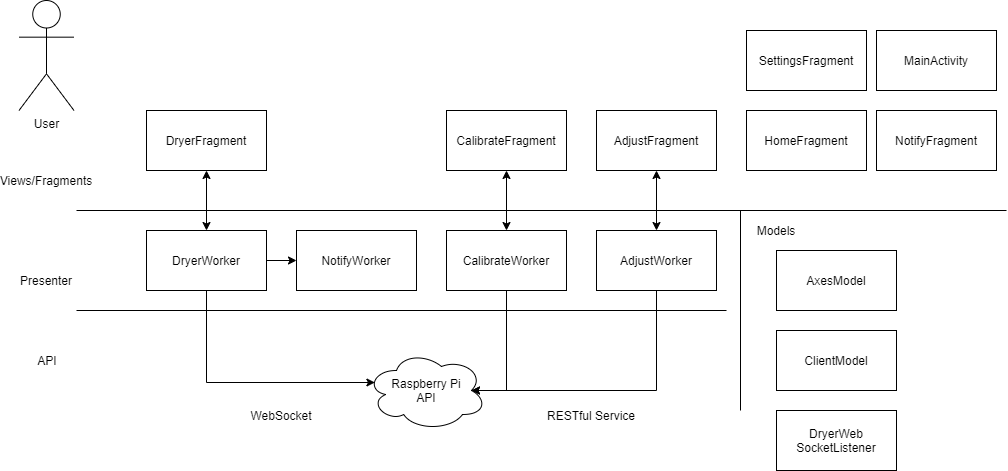

The diagram above was exported from draw.io. Its source (the exported page's mxGraphModel, read from the mxfile embedded in the PNG):
<mxGraphModel dx="2249" dy="2034" grid="1" gridSize="10" guides="1" tooltips="1" connect="1" arrows="1" fold="1" page="1" pageScale="1" pageWidth="827" pageHeight="1169" math="0" shadow="0">
  <root>
    <mxCell id="WIyWlLk6GJQsqaUBKTNV-0" />
    <mxCell id="WIyWlLk6GJQsqaUBKTNV-1" parent="WIyWlLk6GJQsqaUBKTNV-0" />
    <mxCell id="_zkVa7OP8RnJrJwrPpE9-1" value="Views/Fragments" style="text;html=1;strokeColor=none;fillColor=none;align=center;verticalAlign=middle;whiteSpace=wrap;rounded=0;" parent="WIyWlLk6GJQsqaUBKTNV-1" vertex="1">
      <mxGeometry x="-180" y="160" width="40" height="20" as="geometry" />
    </mxCell>
    <mxCell id="_zkVa7OP8RnJrJwrPpE9-2" value="AdjustFragment" style="rounded=0;whiteSpace=wrap;html=1;" parent="WIyWlLk6GJQsqaUBKTNV-1" vertex="1">
      <mxGeometry x="390" y="100" width="120" height="60" as="geometry" />
    </mxCell>
    <mxCell id="_zkVa7OP8RnJrJwrPpE9-15" value="" style="endArrow=none;html=1;" parent="WIyWlLk6GJQsqaUBKTNV-1" edge="1">
      <mxGeometry width="50" height="50" relative="1" as="geometry">
        <mxPoint x="-130" y="200" as="sourcePoint" />
        <mxPoint x="800" y="200" as="targetPoint" />
      </mxGeometry>
    </mxCell>
    <mxCell id="_zkVa7OP8RnJrJwrPpE9-18" value="Presenter" style="text;html=1;strokeColor=none;fillColor=none;align=center;verticalAlign=middle;whiteSpace=wrap;rounded=0;" parent="WIyWlLk6GJQsqaUBKTNV-1" vertex="1">
      <mxGeometry x="-180" y="260" width="40" height="20" as="geometry" />
    </mxCell>
    <mxCell id="HFRQ_TV6HqobCbeY5Gsn-9" style="edgeStyle=orthogonalEdgeStyle;rounded=0;orthogonalLoop=1;jettySize=auto;html=1;entryX=0.875;entryY=0.5;entryDx=0;entryDy=0;entryPerimeter=0;" parent="WIyWlLk6GJQsqaUBKTNV-1" source="_zkVa7OP8RnJrJwrPpE9-19" target="HFRQ_TV6HqobCbeY5Gsn-6" edge="1">
      <mxGeometry relative="1" as="geometry">
        <Array as="points">
          <mxPoint x="450" y="380" />
        </Array>
      </mxGeometry>
    </mxCell>
    <mxCell id="_zkVa7OP8RnJrJwrPpE9-19" value="AdjustWorker" style="rounded=0;whiteSpace=wrap;html=1;" parent="WIyWlLk6GJQsqaUBKTNV-1" vertex="1">
      <mxGeometry x="390" y="220" width="120" height="60" as="geometry" />
    </mxCell>
    <mxCell id="_zkVa7OP8RnJrJwrPpE9-20" value="" style="endArrow=none;html=1;" parent="WIyWlLk6GJQsqaUBKTNV-1" edge="1">
      <mxGeometry width="50" height="50" relative="1" as="geometry">
        <mxPoint x="-130" y="300" as="sourcePoint" />
        <mxPoint x="520" y="300" as="targetPoint" />
      </mxGeometry>
    </mxCell>
    <mxCell id="_zkVa7OP8RnJrJwrPpE9-21" value="" style="endArrow=classic;startArrow=classic;html=1;entryX=0.5;entryY=1;entryDx=0;entryDy=0;" parent="WIyWlLk6GJQsqaUBKTNV-1" target="_zkVa7OP8RnJrJwrPpE9-2" edge="1">
      <mxGeometry width="50" height="50" relative="1" as="geometry">
        <mxPoint x="450" y="220" as="sourcePoint" />
        <mxPoint x="536" y="340" as="targetPoint" />
      </mxGeometry>
    </mxCell>
    <mxCell id="_zkVa7OP8RnJrJwrPpE9-36" value="" style="endArrow=none;html=1;" parent="WIyWlLk6GJQsqaUBKTNV-1" edge="1">
      <mxGeometry width="50" height="50" relative="1" as="geometry">
        <mxPoint x="534" y="400" as="sourcePoint" />
        <mxPoint x="534" y="200" as="targetPoint" />
      </mxGeometry>
    </mxCell>
    <mxCell id="_zkVa7OP8RnJrJwrPpE9-37" value="Models" style="text;html=1;strokeColor=none;fillColor=none;align=center;verticalAlign=middle;whiteSpace=wrap;rounded=0;" parent="WIyWlLk6GJQsqaUBKTNV-1" vertex="1">
      <mxGeometry x="550" y="210" width="40" height="20" as="geometry" />
    </mxCell>
    <mxCell id="_zkVa7OP8RnJrJwrPpE9-38" value="ClientModel" style="rounded=0;whiteSpace=wrap;html=1;" parent="WIyWlLk6GJQsqaUBKTNV-1" vertex="1">
      <mxGeometry x="570" y="320" width="120" height="60" as="geometry" />
    </mxCell>
    <mxCell id="_zkVa7OP8RnJrJwrPpE9-39" value="AxesModel" style="rounded=0;whiteSpace=wrap;html=1;" parent="WIyWlLk6GJQsqaUBKTNV-1" vertex="1">
      <mxGeometry x="570" y="240" width="120" height="60" as="geometry" />
    </mxCell>
    <mxCell id="T-umUNZxDG2aqN9vPLQ3-0" value="HomeFragment" style="rounded=0;whiteSpace=wrap;html=1;" parent="WIyWlLk6GJQsqaUBKTNV-1" vertex="1">
      <mxGeometry x="540" y="100" width="120" height="60" as="geometry" />
    </mxCell>
    <mxCell id="T-umUNZxDG2aqN9vPLQ3-1" value="NotifyWorker" style="rounded=0;whiteSpace=wrap;html=1;" parent="WIyWlLk6GJQsqaUBKTNV-1" vertex="1">
      <mxGeometry x="90" y="220" width="120" height="60" as="geometry" />
    </mxCell>
    <mxCell id="T-umUNZxDG2aqN9vPLQ3-2" value="SettingsFragment" style="rounded=0;whiteSpace=wrap;html=1;" parent="WIyWlLk6GJQsqaUBKTNV-1" vertex="1">
      <mxGeometry x="540" y="20" width="120" height="60" as="geometry" />
    </mxCell>
    <mxCell id="T-umUNZxDG2aqN9vPLQ3-3" value="MainActivity" style="rounded=0;whiteSpace=wrap;html=1;" parent="WIyWlLk6GJQsqaUBKTNV-1" vertex="1">
      <mxGeometry x="670" y="20" width="120" height="60" as="geometry" />
    </mxCell>
    <mxCell id="T-umUNZxDG2aqN9vPLQ3-4" value="CalibrateFragment" style="rounded=0;whiteSpace=wrap;html=1;" parent="WIyWlLk6GJQsqaUBKTNV-1" vertex="1">
      <mxGeometry x="240" y="100" width="120" height="60" as="geometry" />
    </mxCell>
    <mxCell id="HFRQ_TV6HqobCbeY5Gsn-8" style="edgeStyle=orthogonalEdgeStyle;rounded=0;orthogonalLoop=1;jettySize=auto;html=1;entryX=0.875;entryY=0.5;entryDx=0;entryDy=0;entryPerimeter=0;" parent="WIyWlLk6GJQsqaUBKTNV-1" source="T-umUNZxDG2aqN9vPLQ3-5" target="HFRQ_TV6HqobCbeY5Gsn-6" edge="1">
      <mxGeometry relative="1" as="geometry">
        <Array as="points">
          <mxPoint x="300" y="380" />
        </Array>
      </mxGeometry>
    </mxCell>
    <mxCell id="T-umUNZxDG2aqN9vPLQ3-5" value="CalibrateWorker" style="rounded=0;whiteSpace=wrap;html=1;" parent="WIyWlLk6GJQsqaUBKTNV-1" vertex="1">
      <mxGeometry x="240" y="220" width="120" height="60" as="geometry" />
    </mxCell>
    <mxCell id="T-umUNZxDG2aqN9vPLQ3-6" value="" style="endArrow=classic;startArrow=classic;html=1;entryX=0.5;entryY=1;entryDx=0;entryDy=0;" parent="WIyWlLk6GJQsqaUBKTNV-1" target="T-umUNZxDG2aqN9vPLQ3-4" edge="1">
      <mxGeometry width="50" height="50" relative="1" as="geometry">
        <mxPoint x="300" y="220" as="sourcePoint" />
        <mxPoint x="386" y="340" as="targetPoint" />
      </mxGeometry>
    </mxCell>
    <mxCell id="T-umUNZxDG2aqN9vPLQ3-10" value="DryerFragment" style="rounded=0;whiteSpace=wrap;html=1;" parent="WIyWlLk6GJQsqaUBKTNV-1" vertex="1">
      <mxGeometry x="-60" y="100" width="120" height="60" as="geometry" />
    </mxCell>
    <mxCell id="HFRQ_TV6HqobCbeY5Gsn-2" style="edgeStyle=orthogonalEdgeStyle;rounded=0;orthogonalLoop=1;jettySize=auto;html=1;entryX=0.07;entryY=0.4;entryDx=0;entryDy=0;entryPerimeter=0;" parent="WIyWlLk6GJQsqaUBKTNV-1" source="T-umUNZxDG2aqN9vPLQ3-11" target="HFRQ_TV6HqobCbeY5Gsn-6" edge="1">
      <mxGeometry relative="1" as="geometry">
        <mxPoint x="160" y="380" as="targetPoint" />
        <Array as="points">
          <mxPoint y="372" />
        </Array>
      </mxGeometry>
    </mxCell>
    <mxCell id="ap8VO5qC3Rr5oEHFLMFp-1" style="edgeStyle=orthogonalEdgeStyle;rounded=0;orthogonalLoop=1;jettySize=auto;html=1;" edge="1" parent="WIyWlLk6GJQsqaUBKTNV-1" source="T-umUNZxDG2aqN9vPLQ3-11" target="T-umUNZxDG2aqN9vPLQ3-1">
      <mxGeometry relative="1" as="geometry" />
    </mxCell>
    <mxCell id="T-umUNZxDG2aqN9vPLQ3-11" value="DryerWorker" style="rounded=0;whiteSpace=wrap;html=1;" parent="WIyWlLk6GJQsqaUBKTNV-1" vertex="1">
      <mxGeometry x="-60" y="220" width="120" height="60" as="geometry" />
    </mxCell>
    <mxCell id="T-umUNZxDG2aqN9vPLQ3-12" value="" style="endArrow=classic;startArrow=classic;html=1;entryX=0.5;entryY=1;entryDx=0;entryDy=0;" parent="WIyWlLk6GJQsqaUBKTNV-1" target="T-umUNZxDG2aqN9vPLQ3-10" edge="1">
      <mxGeometry width="50" height="50" relative="1" as="geometry">
        <mxPoint y="220" as="sourcePoint" />
        <mxPoint x="86" y="340" as="targetPoint" />
      </mxGeometry>
    </mxCell>
    <mxCell id="HFRQ_TV6HqobCbeY5Gsn-1" value="API" style="text;html=1;strokeColor=none;fillColor=none;align=center;verticalAlign=middle;whiteSpace=wrap;rounded=0;" parent="WIyWlLk6GJQsqaUBKTNV-1" vertex="1">
      <mxGeometry x="-179" y="340" width="40" height="20" as="geometry" />
    </mxCell>
    <mxCell id="HFRQ_TV6HqobCbeY5Gsn-6" value="Raspberry Pi&lt;br&gt;API" style="ellipse;shape=cloud;whiteSpace=wrap;html=1;" parent="WIyWlLk6GJQsqaUBKTNV-1" vertex="1">
      <mxGeometry x="160" y="340" width="120" height="80" as="geometry" />
    </mxCell>
    <mxCell id="HFRQ_TV6HqobCbeY5Gsn-10" value="User" style="shape=umlActor;verticalLabelPosition=bottom;verticalAlign=top;html=1;outlineConnect=0;" parent="WIyWlLk6GJQsqaUBKTNV-1" vertex="1">
      <mxGeometry x="-187.5" y="-10" width="55" height="110" as="geometry" />
    </mxCell>
    <mxCell id="ap8VO5qC3Rr5oEHFLMFp-0" value="DryerWeb&lt;br&gt;SocketListener" style="rounded=0;whiteSpace=wrap;html=1;" vertex="1" parent="WIyWlLk6GJQsqaUBKTNV-1">
      <mxGeometry x="570" y="400" width="120" height="60" as="geometry" />
    </mxCell>
    <mxCell id="ap8VO5qC3Rr5oEHFLMFp-2" value="RESTful Service" style="text;html=1;strokeColor=none;fillColor=none;align=center;verticalAlign=middle;whiteSpace=wrap;rounded=0;" vertex="1" parent="WIyWlLk6GJQsqaUBKTNV-1">
      <mxGeometry x="320" y="390" width="130" height="30" as="geometry" />
    </mxCell>
    <mxCell id="ap8VO5qC3Rr5oEHFLMFp-3" value="WebSocket" style="text;html=1;strokeColor=none;fillColor=none;align=center;verticalAlign=middle;whiteSpace=wrap;rounded=0;" vertex="1" parent="WIyWlLk6GJQsqaUBKTNV-1">
      <mxGeometry x="10" y="390" width="130" height="30" as="geometry" />
    </mxCell>
    <mxCell id="ap8VO5qC3Rr5oEHFLMFp-4" value="NotifyFragment" style="rounded=0;whiteSpace=wrap;html=1;" vertex="1" parent="WIyWlLk6GJQsqaUBKTNV-1">
      <mxGeometry x="670" y="100" width="120" height="60" as="geometry" />
    </mxCell>
  </root>
</mxGraphModel>